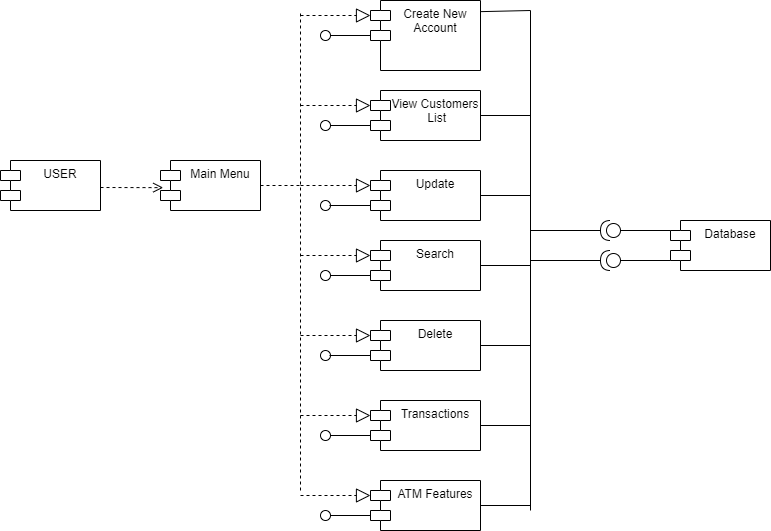

The diagram above was exported from draw.io. Its source (the exported page's mxGraphModel, read from the mxfile embedded in the PNG):
<mxGraphModel dx="1550" dy="786" grid="1" gridSize="10" guides="1" tooltips="1" connect="1" arrows="1" fold="1" page="1" pageScale="1" pageWidth="827" pageHeight="1169" math="0" shadow="0">
  <root>
    <mxCell id="VoUAALx8tlpZFczpBolh-0" />
    <mxCell id="VoUAALx8tlpZFczpBolh-1" parent="VoUAALx8tlpZFczpBolh-0" />
    <mxCell id="VoUAALx8tlpZFczpBolh-2" value="USER" style="shape=module;align=left;spacingLeft=20;align=center;verticalAlign=top;" vertex="1" parent="VoUAALx8tlpZFczpBolh-1">
      <mxGeometry x="10" y="250" width="100" height="50" as="geometry" />
    </mxCell>
    <mxCell id="VoUAALx8tlpZFczpBolh-3" value="Main Menu" style="shape=module;align=left;spacingLeft=20;align=center;verticalAlign=top;" vertex="1" parent="VoUAALx8tlpZFczpBolh-1">
      <mxGeometry x="170" y="250" width="100" height="50" as="geometry" />
    </mxCell>
    <mxCell id="VoUAALx8tlpZFczpBolh-4" value="Update" style="shape=module;align=left;spacingLeft=20;align=center;verticalAlign=top;" vertex="1" parent="VoUAALx8tlpZFczpBolh-1">
      <mxGeometry x="380" y="260" width="110" height="50" as="geometry" />
    </mxCell>
    <mxCell id="VoUAALx8tlpZFczpBolh-5" value="View Customers&#10; List" style="shape=module;align=left;spacingLeft=20;align=center;verticalAlign=top;" vertex="1" parent="VoUAALx8tlpZFczpBolh-1">
      <mxGeometry x="380" y="180" width="110" height="50" as="geometry" />
    </mxCell>
    <mxCell id="VoUAALx8tlpZFczpBolh-6" value="Create New&#10;Account" style="shape=module;align=left;spacingLeft=20;align=center;verticalAlign=top;" vertex="1" parent="VoUAALx8tlpZFczpBolh-1">
      <mxGeometry x="380" y="90" width="110" height="70" as="geometry" />
    </mxCell>
    <mxCell id="VoUAALx8tlpZFczpBolh-7" value="Search" style="shape=module;align=left;spacingLeft=20;align=center;verticalAlign=top;" vertex="1" parent="VoUAALx8tlpZFczpBolh-1">
      <mxGeometry x="380" y="330" width="110" height="50" as="geometry" />
    </mxCell>
    <mxCell id="VoUAALx8tlpZFczpBolh-8" value="Delete" style="shape=module;align=left;spacingLeft=20;align=center;verticalAlign=top;" vertex="1" parent="VoUAALx8tlpZFczpBolh-1">
      <mxGeometry x="380" y="410" width="110" height="50" as="geometry" />
    </mxCell>
    <mxCell id="VoUAALx8tlpZFczpBolh-9" value="Transactions" style="shape=module;align=left;spacingLeft=20;align=center;verticalAlign=top;" vertex="1" parent="VoUAALx8tlpZFczpBolh-1">
      <mxGeometry x="380" y="490" width="110" height="50" as="geometry" />
    </mxCell>
    <mxCell id="VoUAALx8tlpZFczpBolh-10" value="ATM Features" style="shape=module;align=left;spacingLeft=20;align=center;verticalAlign=top;" vertex="1" parent="VoUAALx8tlpZFczpBolh-1">
      <mxGeometry x="380" y="570" width="110" height="50" as="geometry" />
    </mxCell>
    <mxCell id="VoUAALx8tlpZFczpBolh-11" value="" style="endArrow=none;dashed=1;html=1;exitX=1;exitY=0.5;exitDx=0;exitDy=0;" edge="1" parent="VoUAALx8tlpZFczpBolh-1" source="VoUAALx8tlpZFczpBolh-3">
      <mxGeometry width="50" height="50" relative="1" as="geometry">
        <mxPoint x="390" y="430" as="sourcePoint" />
        <mxPoint x="310" y="275" as="targetPoint" />
      </mxGeometry>
    </mxCell>
    <mxCell id="VoUAALx8tlpZFczpBolh-12" value="" style="endArrow=none;dashed=1;html=1;" edge="1" parent="VoUAALx8tlpZFczpBolh-1">
      <mxGeometry width="50" height="50" relative="1" as="geometry">
        <mxPoint x="310" y="580" as="sourcePoint" />
        <mxPoint x="310" y="100" as="targetPoint" />
      </mxGeometry>
    </mxCell>
    <mxCell id="VoUAALx8tlpZFczpBolh-13" value="" style="endArrow=block;dashed=1;endFill=0;endSize=12;html=1;entryX=0;entryY=0;entryDx=0;entryDy=15;entryPerimeter=0;" edge="1" parent="VoUAALx8tlpZFczpBolh-1" target="VoUAALx8tlpZFczpBolh-6">
      <mxGeometry width="160" relative="1" as="geometry">
        <mxPoint x="310" y="105" as="sourcePoint" />
        <mxPoint x="490" y="400" as="targetPoint" />
      </mxGeometry>
    </mxCell>
    <mxCell id="VoUAALx8tlpZFczpBolh-14" value="" style="endArrow=block;dashed=1;endFill=0;endSize=12;html=1;entryX=0;entryY=0;entryDx=0;entryDy=15;entryPerimeter=0;" edge="1" parent="VoUAALx8tlpZFczpBolh-1" target="VoUAALx8tlpZFczpBolh-9">
      <mxGeometry width="160" relative="1" as="geometry">
        <mxPoint x="310" y="505" as="sourcePoint" />
        <mxPoint x="490" y="400" as="targetPoint" />
      </mxGeometry>
    </mxCell>
    <mxCell id="VoUAALx8tlpZFczpBolh-15" value="" style="endArrow=block;dashed=1;endFill=0;endSize=12;html=1;" edge="1" parent="VoUAALx8tlpZFczpBolh-1">
      <mxGeometry width="160" relative="1" as="geometry">
        <mxPoint x="310" y="425" as="sourcePoint" />
        <mxPoint x="380" y="425" as="targetPoint" />
      </mxGeometry>
    </mxCell>
    <mxCell id="VoUAALx8tlpZFczpBolh-16" value="" style="endArrow=block;dashed=1;endFill=0;endSize=12;html=1;entryX=0;entryY=0;entryDx=0;entryDy=15;entryPerimeter=0;" edge="1" parent="VoUAALx8tlpZFczpBolh-1" target="VoUAALx8tlpZFczpBolh-7">
      <mxGeometry width="160" relative="1" as="geometry">
        <mxPoint x="310" y="345" as="sourcePoint" />
        <mxPoint x="370" y="350" as="targetPoint" />
      </mxGeometry>
    </mxCell>
    <mxCell id="VoUAALx8tlpZFczpBolh-17" value="" style="endArrow=block;dashed=1;endFill=0;endSize=12;html=1;entryX=0;entryY=0;entryDx=0;entryDy=15;entryPerimeter=0;" edge="1" parent="VoUAALx8tlpZFczpBolh-1" target="VoUAALx8tlpZFczpBolh-4">
      <mxGeometry width="160" relative="1" as="geometry">
        <mxPoint x="310" y="275" as="sourcePoint" />
        <mxPoint x="490" y="400" as="targetPoint" />
      </mxGeometry>
    </mxCell>
    <mxCell id="VoUAALx8tlpZFczpBolh-18" value="" style="endArrow=block;dashed=1;endFill=0;endSize=12;html=1;entryX=0;entryY=0;entryDx=0;entryDy=15;entryPerimeter=0;" edge="1" parent="VoUAALx8tlpZFczpBolh-1" target="VoUAALx8tlpZFczpBolh-5">
      <mxGeometry width="160" relative="1" as="geometry">
        <mxPoint x="310" y="195" as="sourcePoint" />
        <mxPoint x="490" y="400" as="targetPoint" />
      </mxGeometry>
    </mxCell>
    <mxCell id="VoUAALx8tlpZFczpBolh-19" value="" style="endArrow=block;dashed=1;endFill=0;endSize=12;html=1;entryX=0;entryY=0;entryDx=0;entryDy=15;entryPerimeter=0;" edge="1" parent="VoUAALx8tlpZFczpBolh-1" target="VoUAALx8tlpZFczpBolh-10">
      <mxGeometry width="160" relative="1" as="geometry">
        <mxPoint x="310" y="585" as="sourcePoint" />
        <mxPoint x="490" y="400" as="targetPoint" />
      </mxGeometry>
    </mxCell>
    <mxCell id="VoUAALx8tlpZFczpBolh-20" value="" style="endArrow=none;html=1;" edge="1" parent="VoUAALx8tlpZFczpBolh-1">
      <mxGeometry width="50" height="50" relative="1" as="geometry">
        <mxPoint x="540" y="600" as="sourcePoint" />
        <mxPoint x="540" y="100" as="targetPoint" />
      </mxGeometry>
    </mxCell>
    <mxCell id="VoUAALx8tlpZFczpBolh-21" value="" style="endArrow=none;html=1;entryX=1;entryY=0.5;entryDx=0;entryDy=0;" edge="1" parent="VoUAALx8tlpZFczpBolh-1" target="VoUAALx8tlpZFczpBolh-4">
      <mxGeometry width="50" height="50" relative="1" as="geometry">
        <mxPoint x="540" y="285" as="sourcePoint" />
        <mxPoint x="440" y="380" as="targetPoint" />
      </mxGeometry>
    </mxCell>
    <mxCell id="VoUAALx8tlpZFczpBolh-22" value="" style="endArrow=none;html=1;entryX=1;entryY=0.5;entryDx=0;entryDy=0;" edge="1" parent="VoUAALx8tlpZFczpBolh-1" target="VoUAALx8tlpZFczpBolh-5">
      <mxGeometry width="50" height="50" relative="1" as="geometry">
        <mxPoint x="540" y="205" as="sourcePoint" />
        <mxPoint x="440" y="380" as="targetPoint" />
      </mxGeometry>
    </mxCell>
    <mxCell id="VoUAALx8tlpZFczpBolh-23" value="" style="endArrow=none;html=1;exitX=1.005;exitY=0.159;exitDx=0;exitDy=0;exitPerimeter=0;" edge="1" parent="VoUAALx8tlpZFczpBolh-1" source="VoUAALx8tlpZFczpBolh-6">
      <mxGeometry width="50" height="50" relative="1" as="geometry">
        <mxPoint x="390" y="430" as="sourcePoint" />
        <mxPoint x="540" y="100" as="targetPoint" />
      </mxGeometry>
    </mxCell>
    <mxCell id="VoUAALx8tlpZFczpBolh-24" value="" style="endArrow=none;html=1;entryX=1;entryY=0.5;entryDx=0;entryDy=0;" edge="1" parent="VoUAALx8tlpZFczpBolh-1" target="VoUAALx8tlpZFczpBolh-7">
      <mxGeometry width="50" height="50" relative="1" as="geometry">
        <mxPoint x="540" y="355" as="sourcePoint" />
        <mxPoint x="440" y="380" as="targetPoint" />
      </mxGeometry>
    </mxCell>
    <mxCell id="VoUAALx8tlpZFczpBolh-25" value="" style="endArrow=none;html=1;entryX=1;entryY=0.5;entryDx=0;entryDy=0;" edge="1" parent="VoUAALx8tlpZFczpBolh-1" target="VoUAALx8tlpZFczpBolh-10">
      <mxGeometry width="50" height="50" relative="1" as="geometry">
        <mxPoint x="540" y="595" as="sourcePoint" />
        <mxPoint x="440" y="380" as="targetPoint" />
      </mxGeometry>
    </mxCell>
    <mxCell id="VoUAALx8tlpZFczpBolh-26" value="" style="endArrow=none;html=1;entryX=1;entryY=0.5;entryDx=0;entryDy=0;" edge="1" parent="VoUAALx8tlpZFczpBolh-1" target="VoUAALx8tlpZFczpBolh-9">
      <mxGeometry width="50" height="50" relative="1" as="geometry">
        <mxPoint x="540" y="515" as="sourcePoint" />
        <mxPoint x="440" y="380" as="targetPoint" />
      </mxGeometry>
    </mxCell>
    <mxCell id="VoUAALx8tlpZFczpBolh-27" value="" style="endArrow=none;html=1;entryX=1;entryY=0.5;entryDx=0;entryDy=0;" edge="1" parent="VoUAALx8tlpZFczpBolh-1" target="VoUAALx8tlpZFczpBolh-8">
      <mxGeometry width="50" height="50" relative="1" as="geometry">
        <mxPoint x="540" y="435" as="sourcePoint" />
        <mxPoint x="440" y="380" as="targetPoint" />
      </mxGeometry>
    </mxCell>
    <mxCell id="VoUAALx8tlpZFczpBolh-28" value="Database" style="shape=module;align=left;spacingLeft=20;align=center;verticalAlign=top;" vertex="1" parent="VoUAALx8tlpZFczpBolh-1">
      <mxGeometry x="680" y="310" width="100" height="50" as="geometry" />
    </mxCell>
    <mxCell id="VoUAALx8tlpZFczpBolh-29" value="" style="shape=providedRequiredInterface;html=1;verticalLabelPosition=bottom;direction=west;" vertex="1" parent="VoUAALx8tlpZFczpBolh-1">
      <mxGeometry x="610" y="310" width="20" height="20" as="geometry" />
    </mxCell>
    <mxCell id="VoUAALx8tlpZFczpBolh-30" value="" style="endArrow=none;html=1;entryX=1;entryY=0.5;entryDx=0;entryDy=0;entryPerimeter=0;" edge="1" parent="VoUAALx8tlpZFczpBolh-1" target="VoUAALx8tlpZFczpBolh-29">
      <mxGeometry width="50" height="50" relative="1" as="geometry">
        <mxPoint x="540" y="320" as="sourcePoint" />
        <mxPoint x="440" y="380" as="targetPoint" />
      </mxGeometry>
    </mxCell>
    <mxCell id="VoUAALx8tlpZFczpBolh-31" value="" style="endArrow=none;html=1;exitX=0;exitY=0.5;exitDx=0;exitDy=0;exitPerimeter=0;" edge="1" parent="VoUAALx8tlpZFczpBolh-1" source="VoUAALx8tlpZFczpBolh-29">
      <mxGeometry width="50" height="50" relative="1" as="geometry">
        <mxPoint x="390" y="430" as="sourcePoint" />
        <mxPoint x="680" y="320" as="targetPoint" />
      </mxGeometry>
    </mxCell>
    <mxCell id="VoUAALx8tlpZFczpBolh-32" value="" style="shape=providedRequiredInterface;html=1;verticalLabelPosition=bottom;direction=west;" vertex="1" parent="VoUAALx8tlpZFczpBolh-1">
      <mxGeometry x="610" y="340" width="20" height="20" as="geometry" />
    </mxCell>
    <mxCell id="VoUAALx8tlpZFczpBolh-33" value="" style="endArrow=none;html=1;entryX=1;entryY=0.5;entryDx=0;entryDy=0;entryPerimeter=0;" edge="1" parent="VoUAALx8tlpZFczpBolh-1" target="VoUAALx8tlpZFczpBolh-32">
      <mxGeometry width="50" height="50" relative="1" as="geometry">
        <mxPoint x="540" y="350" as="sourcePoint" />
        <mxPoint x="440" y="380" as="targetPoint" />
      </mxGeometry>
    </mxCell>
    <mxCell id="VoUAALx8tlpZFczpBolh-34" value="" style="endArrow=none;html=1;exitX=0;exitY=0.5;exitDx=0;exitDy=0;exitPerimeter=0;" edge="1" parent="VoUAALx8tlpZFczpBolh-1" source="VoUAALx8tlpZFczpBolh-32">
      <mxGeometry width="50" height="50" relative="1" as="geometry">
        <mxPoint x="390" y="430" as="sourcePoint" />
        <mxPoint x="680" y="350" as="targetPoint" />
      </mxGeometry>
    </mxCell>
    <mxCell id="VoUAALx8tlpZFczpBolh-35" value="" style="ellipse;fillColor=#ffffff;strokeColor=#000000;" vertex="1" parent="VoUAALx8tlpZFczpBolh-1">
      <mxGeometry x="330" y="210" width="10" height="10" as="geometry" />
    </mxCell>
    <mxCell id="VoUAALx8tlpZFczpBolh-36" value="" style="ellipse;fillColor=#ffffff;strokeColor=#000000;" vertex="1" parent="VoUAALx8tlpZFczpBolh-1">
      <mxGeometry x="330" y="120" width="10" height="10" as="geometry" />
    </mxCell>
    <mxCell id="VoUAALx8tlpZFczpBolh-37" value="" style="ellipse;fillColor=#ffffff;strokeColor=#000000;" vertex="1" parent="VoUAALx8tlpZFczpBolh-1">
      <mxGeometry x="330" y="290" width="10" height="10" as="geometry" />
    </mxCell>
    <mxCell id="VoUAALx8tlpZFczpBolh-38" value="" style="ellipse;fillColor=#ffffff;strokeColor=#000000;" vertex="1" parent="VoUAALx8tlpZFczpBolh-1">
      <mxGeometry x="330" y="360" width="10" height="10" as="geometry" />
    </mxCell>
    <mxCell id="VoUAALx8tlpZFczpBolh-39" value="" style="ellipse;fillColor=#ffffff;strokeColor=#000000;" vertex="1" parent="VoUAALx8tlpZFczpBolh-1">
      <mxGeometry x="330" y="520" width="10" height="10" as="geometry" />
    </mxCell>
    <mxCell id="VoUAALx8tlpZFczpBolh-40" value="" style="ellipse;fillColor=#ffffff;strokeColor=#000000;" vertex="1" parent="VoUAALx8tlpZFczpBolh-1">
      <mxGeometry x="330" y="440" width="10" height="10" as="geometry" />
    </mxCell>
    <mxCell id="VoUAALx8tlpZFczpBolh-41" value="" style="endArrow=none;html=1;exitX=1;exitY=0.5;exitDx=0;exitDy=0;entryX=0;entryY=0;entryDx=0;entryDy=35;entryPerimeter=0;" edge="1" parent="VoUAALx8tlpZFczpBolh-1" source="VoUAALx8tlpZFczpBolh-48" target="VoUAALx8tlpZFczpBolh-10">
      <mxGeometry width="50" height="50" relative="1" as="geometry">
        <mxPoint x="390" y="430" as="sourcePoint" />
        <mxPoint x="440" y="380" as="targetPoint" />
      </mxGeometry>
    </mxCell>
    <mxCell id="VoUAALx8tlpZFczpBolh-42" value="" style="endArrow=none;html=1;exitX=1;exitY=0.5;exitDx=0;exitDy=0;entryX=0;entryY=0;entryDx=0;entryDy=35;entryPerimeter=0;" edge="1" parent="VoUAALx8tlpZFczpBolh-1" source="VoUAALx8tlpZFczpBolh-39" target="VoUAALx8tlpZFczpBolh-9">
      <mxGeometry width="50" height="50" relative="1" as="geometry">
        <mxPoint x="390" y="430" as="sourcePoint" />
        <mxPoint x="440" y="380" as="targetPoint" />
      </mxGeometry>
    </mxCell>
    <mxCell id="VoUAALx8tlpZFczpBolh-43" value="" style="endArrow=none;html=1;entryX=0;entryY=0;entryDx=0;entryDy=35;entryPerimeter=0;" edge="1" parent="VoUAALx8tlpZFczpBolh-1" target="VoUAALx8tlpZFczpBolh-8">
      <mxGeometry width="50" height="50" relative="1" as="geometry">
        <mxPoint x="339" y="445" as="sourcePoint" />
        <mxPoint x="440" y="380" as="targetPoint" />
      </mxGeometry>
    </mxCell>
    <mxCell id="VoUAALx8tlpZFczpBolh-44" value="" style="endArrow=none;html=1;exitX=1;exitY=0.5;exitDx=0;exitDy=0;entryX=0;entryY=0;entryDx=0;entryDy=35;entryPerimeter=0;" edge="1" parent="VoUAALx8tlpZFczpBolh-1" source="VoUAALx8tlpZFczpBolh-38" target="VoUAALx8tlpZFczpBolh-7">
      <mxGeometry width="50" height="50" relative="1" as="geometry">
        <mxPoint x="390" y="430" as="sourcePoint" />
        <mxPoint x="440" y="380" as="targetPoint" />
      </mxGeometry>
    </mxCell>
    <mxCell id="VoUAALx8tlpZFczpBolh-45" value="" style="endArrow=none;html=1;entryX=0;entryY=0;entryDx=0;entryDy=35;entryPerimeter=0;" edge="1" parent="VoUAALx8tlpZFczpBolh-1" target="VoUAALx8tlpZFczpBolh-4">
      <mxGeometry width="50" height="50" relative="1" as="geometry">
        <mxPoint x="339" y="295" as="sourcePoint" />
        <mxPoint x="440" y="380" as="targetPoint" />
      </mxGeometry>
    </mxCell>
    <mxCell id="VoUAALx8tlpZFczpBolh-46" value="" style="endArrow=none;html=1;exitX=1;exitY=0.5;exitDx=0;exitDy=0;entryX=0;entryY=0;entryDx=0;entryDy=35;entryPerimeter=0;" edge="1" parent="VoUAALx8tlpZFczpBolh-1" source="VoUAALx8tlpZFczpBolh-36" target="VoUAALx8tlpZFczpBolh-6">
      <mxGeometry width="50" height="50" relative="1" as="geometry">
        <mxPoint x="390" y="430" as="sourcePoint" />
        <mxPoint x="440" y="380" as="targetPoint" />
      </mxGeometry>
    </mxCell>
    <mxCell id="VoUAALx8tlpZFczpBolh-47" value="" style="endArrow=none;html=1;exitX=1;exitY=0.5;exitDx=0;exitDy=0;entryX=0;entryY=0;entryDx=0;entryDy=35;entryPerimeter=0;" edge="1" parent="VoUAALx8tlpZFczpBolh-1" source="VoUAALx8tlpZFczpBolh-35" target="VoUAALx8tlpZFczpBolh-5">
      <mxGeometry width="50" height="50" relative="1" as="geometry">
        <mxPoint x="360" y="145" as="sourcePoint" />
        <mxPoint x="400" y="145" as="targetPoint" />
        <Array as="points" />
      </mxGeometry>
    </mxCell>
    <mxCell id="VoUAALx8tlpZFczpBolh-48" value="" style="ellipse;fillColor=#ffffff;strokeColor=#000000;" vertex="1" parent="VoUAALx8tlpZFczpBolh-1">
      <mxGeometry x="330" y="600" width="10" height="10" as="geometry" />
    </mxCell>
    <mxCell id="VoUAALx8tlpZFczpBolh-49" value="" style="endArrow=open;startArrow=none;endFill=0;startFill=0;endSize=8;html=1;verticalAlign=bottom;dashed=1;labelBackgroundColor=none;entryX=0.027;entryY=0.543;entryDx=0;entryDy=0;entryPerimeter=0;" edge="1" parent="VoUAALx8tlpZFczpBolh-1" target="VoUAALx8tlpZFczpBolh-3">
      <mxGeometry width="160" relative="1" as="geometry">
        <mxPoint x="110" y="277" as="sourcePoint" />
        <mxPoint x="230" y="354.5" as="targetPoint" />
      </mxGeometry>
    </mxCell>
  </root>
</mxGraphModel>